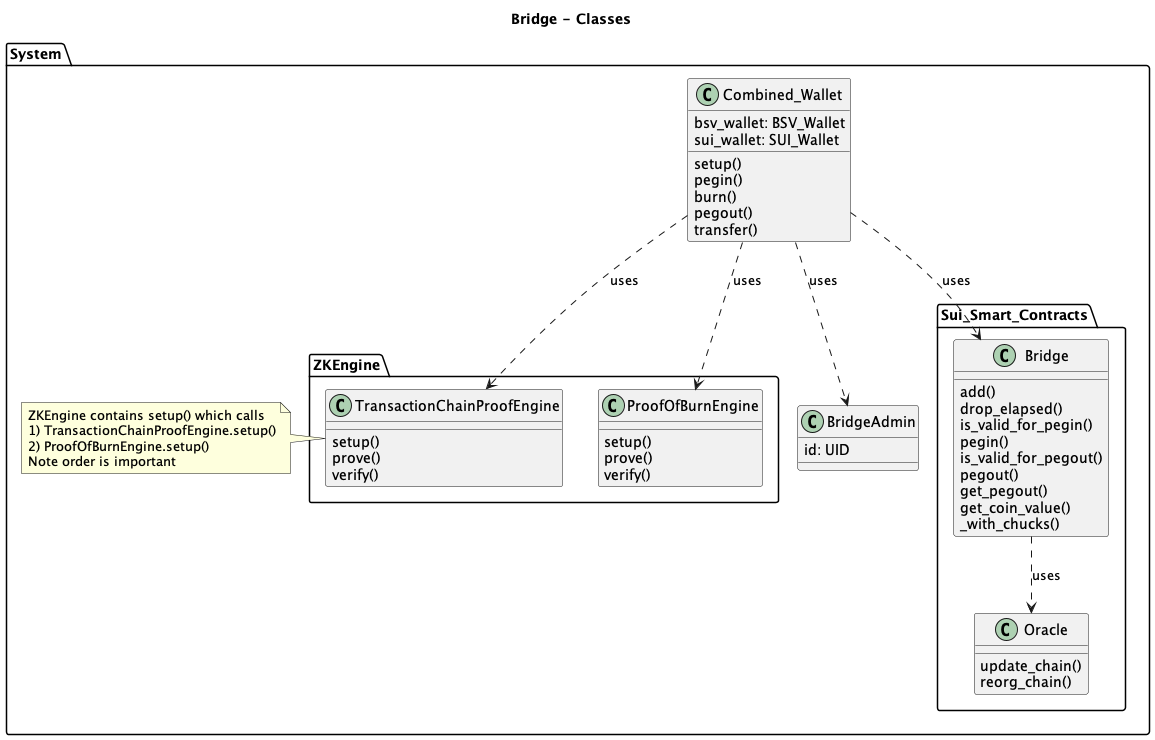

The diagram above was rendered by PlantUML. Its source (embedded in the PNG):
@startuml
title Bridge - Classes


Package System {

Class Combined_Wallet {
    bsv_wallet: BSV_Wallet
    sui_wallet: SUI_Wallet 

    setup()
    pegin()
    burn()
    pegout()
    transfer()
 }
  


 Package ZKEngine {
 
    Class ProofOfBurnEngine {
        setup()
        prove()
        verify()
    }

    Class TransactionChainProofEngine {
        setup()
        prove()
        verify()
    }

    
} 
note left 
ZKEngine contains setup() which calls
1) TransactionChainProofEngine.setup()
2) ProofOfBurnEngine.setup()
Note order is important
end note   
    
    Class BridgeAdmin {
        id: UID

    }


    Package Sui_Smart_Contracts {
        Class Oracle {
            update_chain()
            reorg_chain()
        }

        Class Bridge {
            add()
            drop_elapsed()
            is_valid_for_pegin()
            pegin()
            is_valid_for_pegout()
            pegout()
            get_pegout()
            get_coin_value()
            _with_chucks()
        }
    }

}

Combined_Wallet ..> ProofOfBurnEngine: uses
Combined_Wallet ..> TransactionChainProofEngine: uses

Combined_Wallet ..> Bridge: uses
Combined_Wallet ..> BridgeAdmin: uses
Bridge ..> Oracle: uses

@enduml